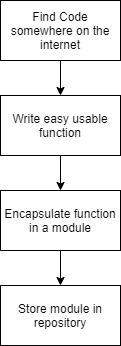

The diagram above was exported from draw.io. Its source (the exported page's mxGraphModel, read from the mxfile embedded in the PNG):
<mxGraphModel dx="1408" dy="851" grid="1" gridSize="10" guides="1" tooltips="1" connect="1" arrows="1" fold="1" page="1" pageScale="1" pageWidth="850" pageHeight="1100" math="0" shadow="0">
  <root>
    <mxCell id="FjZHuoRzsYrIFel-_qH3-0" />
    <mxCell id="FjZHuoRzsYrIFel-_qH3-1" parent="FjZHuoRzsYrIFel-_qH3-0" />
    <mxCell id="FjZHuoRzsYrIFel-_qH3-6" style="edgeStyle=none;rounded=0;orthogonalLoop=1;jettySize=auto;html=1;exitX=0.5;exitY=1;exitDx=0;exitDy=0;entryX=0.5;entryY=0;entryDx=0;entryDy=0;" edge="1" parent="FjZHuoRzsYrIFel-_qH3-1" source="FjZHuoRzsYrIFel-_qH3-2" target="FjZHuoRzsYrIFel-_qH3-3">
      <mxGeometry relative="1" as="geometry" />
    </mxCell>
    <mxCell id="FjZHuoRzsYrIFel-_qH3-2" value="Find Code somewhere on the internet" style="rounded=0;whiteSpace=wrap;html=1;" vertex="1" parent="FjZHuoRzsYrIFel-_qH3-1">
      <mxGeometry x="340" y="80" width="120" height="60" as="geometry" />
    </mxCell>
    <mxCell id="FjZHuoRzsYrIFel-_qH3-7" style="edgeStyle=none;rounded=0;orthogonalLoop=1;jettySize=auto;html=1;exitX=0.5;exitY=1;exitDx=0;exitDy=0;entryX=0.5;entryY=0;entryDx=0;entryDy=0;" edge="1" parent="FjZHuoRzsYrIFel-_qH3-1" source="FjZHuoRzsYrIFel-_qH3-3" target="FjZHuoRzsYrIFel-_qH3-4">
      <mxGeometry relative="1" as="geometry" />
    </mxCell>
    <mxCell id="FjZHuoRzsYrIFel-_qH3-3" value="Write easy usable function" style="rounded=0;whiteSpace=wrap;html=1;" vertex="1" parent="FjZHuoRzsYrIFel-_qH3-1">
      <mxGeometry x="340" y="175" width="120" height="60" as="geometry" />
    </mxCell>
    <mxCell id="FjZHuoRzsYrIFel-_qH3-8" style="edgeStyle=none;rounded=0;orthogonalLoop=1;jettySize=auto;html=1;exitX=0.5;exitY=1;exitDx=0;exitDy=0;entryX=0.5;entryY=0;entryDx=0;entryDy=0;" edge="1" parent="FjZHuoRzsYrIFel-_qH3-1" source="FjZHuoRzsYrIFel-_qH3-4" target="FjZHuoRzsYrIFel-_qH3-5">
      <mxGeometry relative="1" as="geometry" />
    </mxCell>
    <mxCell id="FjZHuoRzsYrIFel-_qH3-4" value="Encapsulate function in a module" style="rounded=0;whiteSpace=wrap;html=1;" vertex="1" parent="FjZHuoRzsYrIFel-_qH3-1">
      <mxGeometry x="340" y="270" width="120" height="60" as="geometry" />
    </mxCell>
    <mxCell id="FjZHuoRzsYrIFel-_qH3-5" value="Store module in repository" style="rounded=0;whiteSpace=wrap;html=1;" vertex="1" parent="FjZHuoRzsYrIFel-_qH3-1">
      <mxGeometry x="340" y="365" width="120" height="60" as="geometry" />
    </mxCell>
  </root>
</mxGraphModel>